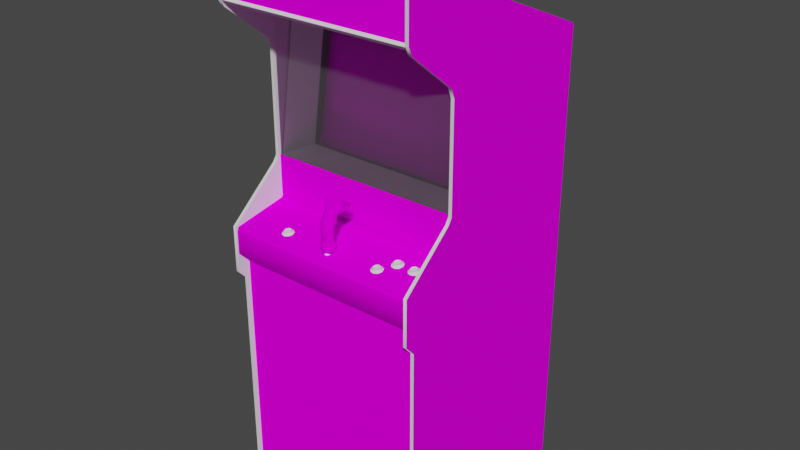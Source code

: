 # Source: astron.blend  (saved by Blender 2.93.20; exported with 4.5.12 LTS)
import bpy
from mathutils import Matrix  # noqa: F401  (used for matrix-valued properties, if any)

bpy.ops.wm.read_factory_settings(use_empty=True)
scene = bpy.context.scene
scene.name = 'Scene'

# ---- images (referenced by path relative to the original .blend; pixels are not part of the script)
import os
ASSET_DIR = os.environ.get("B2B_ASSET_DIR", "")  # directory of the original .blend (textures are referenced by path, not embedded)
HERE = os.path.dirname(os.path.abspath(__file__))  # packed textures are extracted next to this script under _unpacked/

def load_image(name, relpath, width, height, colorspace="sRGB"):
    """Load a texture the original file referenced (path relative to the .blend, or extracted next to this script)."""
    p = next((c for c in (os.path.join(HERE, relpath), os.path.join(ASSET_DIR, relpath)) if relpath and os.path.exists(c)), "")
    if p:
        img = bpy.data.images.load(p, check_existing=True)
        img.name = name
    else:  # same state as the original file: an image datablock whose file is absent (Cycles renders it pink)
        img = bpy.data.images.new(name, width, height)
        img.source = "FILE"
        img.filepath = "//" + (relpath or name)
    img.colorspace_settings.name = colorspace
    return img
img_abeltmarqueemap_tiff = load_image('abeltmarqueemap.TIFF', 'abeltmarqueemap.TIFF', 1024, 1024, 'sRGB')
img_abeltmonitormap_tiff = load_image('abeltmonitormap.TIFF', 'abeltmonitormap.TIFF', 1024, 1024, 'sRGB')
img_abeltcoindoormap_tiff = load_image('abeltcoindoormap.TIFF', 'abeltcoindoormap.TIFF', 1024, 1024, 'sRGB')
img_abeltcpomap_tiff = load_image('abeltcpomap.TIFF', 'abeltcpomap.TIFF', 1024, 1024, 'sRGB')
img_abeltinstructioncardmap_tiff = load_image('abeltinstructioncardmap.TIFF', 'abeltinstructioncardmap.TIFF', 1024, 1024, 'sRGB')
img_abeltjoystickmap_tiff = load_image('abeltjoystickmap.TIFF', 'abeltjoystickmap.TIFF', 1024, 1024, 'sRGB')
img_abeltjoystickinsertmap_tiff = load_image('abeltjoystickinsertmap.TIFF', 'abeltjoystickinsertmap.TIFF', 1024, 1024, 'sRGB')
img_abeltsidesmap_tiff = load_image('abeltsidesmap.TIFF', 'abeltsidesmap.TIFF', 1024, 1024, 'sRGB')

# ---- materials (node trees are filled in below, after node groups)
mat_abeltmarquee = bpy.data.materials.new('abeltmarquee')
mat_abeltmarquee.use_transparent_shadow = False
mat_abeltmarquee.roughness = 0.8807
mat_abeltmarquee.specular_intensity = 0.0
mat_abeltmonitor = bpy.data.materials.new('abeltmonitor')
mat_abeltmonitor.use_transparent_shadow = False
mat_abeltmonitor.roughness = 0.8807
mat_abeltmonitor.specular_intensity = 0.0
mat_abeltblackoutside = bpy.data.materials.new('abeltblackoutside')
mat_abeltblackoutside.use_transparent_shadow = False
mat_abeltblackoutside.roughness = 0.8807
mat_abeltblackoutside.specular_intensity = 0.1765
mat_abeltyellow = bpy.data.materials.new('abeltyellow')
mat_abeltyellow.use_transparent_shadow = False
mat_abeltyellow.roughness = 0.8807
mat_abeltyellow.specular_intensity = 0.6275
mat_abeltred = bpy.data.materials.new('abeltred')
mat_abeltred.use_transparent_shadow = False
mat_abeltred.roughness = 0.8807
mat_abeltred.specular_intensity = 0.6275
mat_abeltcoindoor = bpy.data.materials.new('abeltcoindoor')
mat_abeltcoindoor.use_transparent_shadow = False
mat_abeltcoindoor.roughness = 0.8807
mat_abeltcoindoor.specular_intensity = 0.0
mat_abeltcpo = bpy.data.materials.new('abeltcpo')
mat_abeltcpo.use_transparent_shadow = False
mat_abeltcpo.roughness = 0.8807
mat_abeltcpo.specular_intensity = 0.0
mat_abeltglass = bpy.data.materials.new('abeltglass')
mat_abeltglass.use_transparent_shadow = False
mat_abeltglass.roughness = 0.8807
mat_abeltglass.specular_intensity = 0.0
mat_abeltblackinside = bpy.data.materials.new('abeltblackinside')
mat_abeltblackinside.use_transparent_shadow = False
mat_abeltblackinside.roughness = 0.8807
mat_abeltblackinside.specular_intensity = 0.0
mat_abeltinstructioncard = bpy.data.materials.new('abeltinstructioncard')
mat_abeltinstructioncard.use_transparent_shadow = False
mat_abeltinstructioncard.roughness = 0.8807
mat_abeltinstructioncard.specular_intensity = 0.0
mat_abeltjoystick = bpy.data.materials.new('abeltjoystick')
mat_abeltjoystick.use_transparent_shadow = False
mat_abeltjoystick.roughness = 0.8807
mat_abeltjoystick.specular_intensity = 0.0
mat_abeltjoystickinsert = bpy.data.materials.new('abeltjoystickinsert')
mat_abeltjoystickinsert.use_transparent_shadow = False
mat_abeltjoystickinsert.roughness = 0.8807
mat_abeltjoystickinsert.specular_intensity = 0.0
mat_abeltchrome = bpy.data.materials.new('abeltchrome')
mat_abeltchrome.use_transparent_shadow = False
mat_abeltchrome.roughness = 0.8807
mat_abeltchrome.specular_intensity = 0.2392
mat_abeltsidesmulti = bpy.data.materials.new('abeltsidesmulti')
mat_abeltsidesmulti.use_transparent_shadow = False
mat_abeltsidesmulti.roughness = 0.8807
mat_abeltsidesmulti.specular_intensity = 0.0
mat_abeltsidesblack = bpy.data.materials.new('abeltsidesblack')
mat_abeltsidesblack.use_transparent_shadow = False
mat_abeltsidesblack.roughness = 0.8807
mat_abeltsidesblack.specular_intensity = 0.0
mat_abeltsidestmolding = bpy.data.materials.new('abeltsidestmolding')
mat_abeltsidestmolding.use_transparent_shadow = False
mat_abeltsidestmolding.roughness = 0.8807
mat_abeltsidestmolding.specular_intensity = 0.6275

# ---- node groups
ng_auto_smooth = bpy.data.node_groups.new('Auto Smooth', 'GeometryNodeTree')
_s = ng_auto_smooth.interface.new_socket(name='Geometry', in_out='OUTPUT', socket_type='NodeSocketGeometry')
_s = ng_auto_smooth.interface.new_socket(name='Geometry', in_out='INPUT', socket_type='NodeSocketGeometry')
_s = ng_auto_smooth.interface.new_socket(name='Angle', in_out='INPUT', socket_type='NodeSocketFloat')
_s.subtype = 'ANGLE'
_s.min_value = 0.0
_s.max_value = 3.142
ng_auto_smooth.is_modifier = True
_N = ng_auto_smooth.nodes; _L = ng_auto_smooth.links
n0 = _N.new('NodeGroupOutput'); n0.name = 'Group Output'; n0.location = (480, -100)
n1 = _N.new('NodeGroupInput'); n1.name = 'Group Input'; n1.location = (-420, -300)
n2 = _N.new('NodeGroupInput'); n2.name = 'Group Input.001'; n2.location = (-60, -100)
n3 = _N.new('GeometryNodeSetShadeSmooth'); n3.name = 'Set Shade Smooth'; n3.location = (120, -100)
n3.domain = 'EDGE'
n4 = _N.new('GeometryNodeSetShadeSmooth'); n4.name = 'Set Shade Smooth.001'; n4.location = (300, -100)
n5 = _N.new('GeometryNodeInputMeshEdgeAngle'); n5.name = 'Edge Angle'; n5.location = (-420, -220)
n6 = _N.new('GeometryNodeInputEdgeSmooth'); n6.name = 'Is Edge Smooth'; n6.location = (-60, -160)
n7 = _N.new('GeometryNodeInputShadeSmooth'); n7.name = 'Is Face Smooth'; n7.location = (-240, -340)
n8 = _N.new('FunctionNodeBooleanMath'); n8.name = 'Boolean Math'; n8.location = (-60, -220)
n9 = _N.new('FunctionNodeCompare'); n9.name = 'Compare'; n9.location = (-240, -180)
n9.operation = 'LESS_EQUAL'
_L.new(n5.outputs[0], n9.inputs[0])
_L.new(n4.outputs[0], n0.inputs[0])
_L.new(n1.outputs[1], n9.inputs[1])
_L.new(n9.outputs[0], n8.inputs[0])
_L.new(n7.outputs[0], n8.inputs[1])
_L.new(n2.outputs[0], n3.inputs[0])
_L.new(n6.outputs[0], n3.inputs[1])
_L.new(n3.outputs[0], n4.inputs[0])
_L.new(n8.outputs[0], n3.inputs[2])
n0.is_active_output = True

# ---- material node trees
mat_abeltmarquee.use_nodes = True; mat_abeltmarquee.node_tree.nodes.clear()
_N = mat_abeltmarquee.node_tree.nodes; _L = mat_abeltmarquee.node_tree.links
n0 = _N.new('ShaderNodeBsdfPrincipled'); n0.name = 'Principled BSDF'; n0.location = (10, 300)
n0.distribution = 'GGX'
n0.subsurface_method = 'BURLEY'
n0.inputs[2].default_value = 0.8807
n0.inputs[3].default_value = 1.45
n0.inputs[13].default_value = 0.0
n0.inputs[27].default_value = (0.0, 0.0, 0.0, 1.0)
n0.inputs[28].default_value = 1.0
n1 = _N.new('ShaderNodeOutputMaterial'); n1.name = 'Material Output'; n1.location = (300, 300)
n2 = _N.new('ShaderNodeTexImage'); n2.name = 'Image Texture'; n2.location = (-300, 600)
n2.image = img_abeltmarqueemap_tiff
_L.new(n0.outputs[0], n1.inputs[0])
_L.new(n2.outputs[0], n0.inputs[0])
n1.is_active_output = True
mat_abeltmonitor.use_nodes = True; mat_abeltmonitor.node_tree.nodes.clear()
_N = mat_abeltmonitor.node_tree.nodes; _L = mat_abeltmonitor.node_tree.links
n0 = _N.new('ShaderNodeBsdfPrincipled'); n0.name = 'Principled BSDF'; n0.location = (10, 300)
n0.distribution = 'GGX'
n0.subsurface_method = 'BURLEY'
n0.inputs[2].default_value = 0.8807
n0.inputs[3].default_value = 1.45
n0.inputs[13].default_value = 0.0
n0.inputs[27].default_value = (0.0, 0.0, 0.0, 1.0)
n0.inputs[28].default_value = 1.0
n1 = _N.new('ShaderNodeOutputMaterial'); n1.name = 'Material Output'; n1.location = (300, 300)
n2 = _N.new('ShaderNodeTexImage'); n2.name = 'Image Texture'; n2.location = (-300, 600)
n2.image = img_abeltmonitormap_tiff
_L.new(n0.outputs[0], n1.inputs[0])
_L.new(n2.outputs[0], n0.inputs[0])
n1.is_active_output = True
mat_abeltblackoutside.use_nodes = True; mat_abeltblackoutside.node_tree.nodes.clear()
_N = mat_abeltblackoutside.node_tree.nodes; _L = mat_abeltblackoutside.node_tree.links
n0 = _N.new('ShaderNodeBsdfPrincipled'); n0.name = 'Principled BSDF'; n0.location = (10, 300)
n0.distribution = 'GGX'
n0.subsurface_method = 'BURLEY'
n0.inputs[2].default_value = 0.8807
n0.inputs[3].default_value = 1.45
n0.inputs[13].default_value = 0.1765
n0.inputs[27].default_value = (0.0, 0.0, 0.0, 1.0)
n0.inputs[28].default_value = 1.0
n1 = _N.new('ShaderNodeOutputMaterial'); n1.name = 'Material Output'; n1.location = (300, 300)
_L.new(n0.outputs[0], n1.inputs[0])
n1.is_active_output = True
mat_abeltyellow.use_nodes = True; mat_abeltyellow.node_tree.nodes.clear()
_N = mat_abeltyellow.node_tree.nodes; _L = mat_abeltyellow.node_tree.links
n0 = _N.new('ShaderNodeBsdfPrincipled'); n0.name = 'Principled BSDF'; n0.location = (10, 300)
n0.distribution = 'GGX'
n0.subsurface_method = 'BURLEY'
n0.inputs[2].default_value = 0.8807
n0.inputs[3].default_value = 1.45
n0.inputs[13].default_value = 0.6275
n0.inputs[27].default_value = (0.0, 0.0, 0.0, 1.0)
n0.inputs[28].default_value = 1.0
n1 = _N.new('ShaderNodeOutputMaterial'); n1.name = 'Material Output'; n1.location = (300, 300)
_L.new(n0.outputs[0], n1.inputs[0])
n1.is_active_output = True
mat_abeltred.use_nodes = True; mat_abeltred.node_tree.nodes.clear()
_N = mat_abeltred.node_tree.nodes; _L = mat_abeltred.node_tree.links
n0 = _N.new('ShaderNodeBsdfPrincipled'); n0.name = 'Principled BSDF'; n0.location = (10, 300)
n0.distribution = 'GGX'
n0.subsurface_method = 'BURLEY'
n0.inputs[2].default_value = 0.8807
n0.inputs[3].default_value = 1.45
n0.inputs[13].default_value = 0.6275
n0.inputs[27].default_value = (0.0, 0.0, 0.0, 1.0)
n0.inputs[28].default_value = 1.0
n1 = _N.new('ShaderNodeOutputMaterial'); n1.name = 'Material Output'; n1.location = (300, 300)
_L.new(n0.outputs[0], n1.inputs[0])
n1.is_active_output = True
mat_abeltcoindoor.use_nodes = True; mat_abeltcoindoor.node_tree.nodes.clear()
_N = mat_abeltcoindoor.node_tree.nodes; _L = mat_abeltcoindoor.node_tree.links
n0 = _N.new('ShaderNodeBsdfPrincipled'); n0.name = 'Principled BSDF'; n0.location = (10, 300)
n0.distribution = 'GGX'
n0.subsurface_method = 'BURLEY'
n0.inputs[2].default_value = 0.8807
n0.inputs[3].default_value = 1.45
n0.inputs[13].default_value = 0.0
n0.inputs[27].default_value = (0.0, 0.0, 0.0, 1.0)
n0.inputs[28].default_value = 1.0
n1 = _N.new('ShaderNodeOutputMaterial'); n1.name = 'Material Output'; n1.location = (300, 300)
n2 = _N.new('ShaderNodeTexImage'); n2.name = 'Image Texture'; n2.location = (-300, 600)
n2.image = img_abeltcoindoormap_tiff
_L.new(n0.outputs[0], n1.inputs[0])
_L.new(n2.outputs[0], n0.inputs[0])
n1.is_active_output = True
mat_abeltcpo.use_nodes = True; mat_abeltcpo.node_tree.nodes.clear()
_N = mat_abeltcpo.node_tree.nodes; _L = mat_abeltcpo.node_tree.links
n0 = _N.new('ShaderNodeBsdfPrincipled'); n0.name = 'Principled BSDF'; n0.location = (10, 300)
n0.distribution = 'GGX'
n0.subsurface_method = 'BURLEY'
n0.inputs[2].default_value = 0.8807
n0.inputs[3].default_value = 1.45
n0.inputs[13].default_value = 0.0
n0.inputs[27].default_value = (0.0, 0.0, 0.0, 1.0)
n0.inputs[28].default_value = 1.0
n1 = _N.new('ShaderNodeOutputMaterial'); n1.name = 'Material Output'; n1.location = (300, 300)
n2 = _N.new('ShaderNodeTexImage'); n2.name = 'Image Texture'; n2.location = (-300, 600)
n2.image = img_abeltcpomap_tiff
_L.new(n0.outputs[0], n1.inputs[0])
_L.new(n2.outputs[0], n0.inputs[0])
n1.is_active_output = True
mat_abeltglass.use_nodes = True; mat_abeltglass.node_tree.nodes.clear()
_N = mat_abeltglass.node_tree.nodes; _L = mat_abeltglass.node_tree.links
n0 = _N.new('ShaderNodeBsdfPrincipled'); n0.name = 'Principled BSDF'; n0.location = (10, 300)
n0.distribution = 'GGX'
n0.subsurface_method = 'BURLEY'
n0.inputs[2].default_value = 0.8807
n0.inputs[3].default_value = 1.45
n0.inputs[4].default_value = 0.05
n0.inputs[13].default_value = 0.0
n0.inputs[27].default_value = (0.0, 0.0, 0.0, 1.0)
n0.inputs[28].default_value = 1.0
n1 = _N.new('ShaderNodeOutputMaterial'); n1.name = 'Material Output'; n1.location = (300, 300)
_L.new(n0.outputs[0], n1.inputs[0])
n1.is_active_output = True
mat_abeltblackinside.use_nodes = True; mat_abeltblackinside.node_tree.nodes.clear()
_N = mat_abeltblackinside.node_tree.nodes; _L = mat_abeltblackinside.node_tree.links
n0 = _N.new('ShaderNodeBsdfPrincipled'); n0.name = 'Principled BSDF'; n0.location = (10, 300)
n0.distribution = 'GGX'
n0.subsurface_method = 'BURLEY'
n0.inputs[2].default_value = 0.8807
n0.inputs[3].default_value = 1.45
n0.inputs[13].default_value = 0.0
n0.inputs[27].default_value = (0.0, 0.0, 0.0, 1.0)
n0.inputs[28].default_value = 1.0
n1 = _N.new('ShaderNodeOutputMaterial'); n1.name = 'Material Output'; n1.location = (300, 300)
_L.new(n0.outputs[0], n1.inputs[0])
n1.is_active_output = True
mat_abeltinstructioncard.use_nodes = True; mat_abeltinstructioncard.node_tree.nodes.clear()
_N = mat_abeltinstructioncard.node_tree.nodes; _L = mat_abeltinstructioncard.node_tree.links
n0 = _N.new('ShaderNodeBsdfPrincipled'); n0.name = 'Principled BSDF'; n0.location = (10, 300)
n0.distribution = 'GGX'
n0.subsurface_method = 'BURLEY'
n0.inputs[2].default_value = 0.8807
n0.inputs[3].default_value = 1.45
n0.inputs[13].default_value = 0.0
n0.inputs[27].default_value = (0.0, 0.0, 0.0, 1.0)
n0.inputs[28].default_value = 1.0
n1 = _N.new('ShaderNodeOutputMaterial'); n1.name = 'Material Output'; n1.location = (300, 300)
n2 = _N.new('ShaderNodeTexImage'); n2.name = 'Image Texture'; n2.location = (-300, 600)
n2.image = img_abeltinstructioncardmap_tiff
_L.new(n0.outputs[0], n1.inputs[0])
_L.new(n2.outputs[0], n0.inputs[0])
n1.is_active_output = True
mat_abeltjoystick.use_nodes = True; mat_abeltjoystick.node_tree.nodes.clear()
_N = mat_abeltjoystick.node_tree.nodes; _L = mat_abeltjoystick.node_tree.links
n0 = _N.new('ShaderNodeBsdfPrincipled'); n0.name = 'Principled BSDF'; n0.location = (10, 300)
n0.distribution = 'GGX'
n0.subsurface_method = 'BURLEY'
n0.inputs[2].default_value = 0.8807
n0.inputs[3].default_value = 1.45
n0.inputs[13].default_value = 0.0
n0.inputs[27].default_value = (0.0, 0.0, 0.0, 1.0)
n0.inputs[28].default_value = 1.0
n1 = _N.new('ShaderNodeOutputMaterial'); n1.name = 'Material Output'; n1.location = (300, 300)
n2 = _N.new('ShaderNodeTexImage'); n2.name = 'Image Texture'; n2.location = (-300, 600)
n2.image = img_abeltjoystickmap_tiff
_L.new(n0.outputs[0], n1.inputs[0])
_L.new(n2.outputs[0], n0.inputs[0])
n1.is_active_output = True
mat_abeltjoystickinsert.use_nodes = True; mat_abeltjoystickinsert.node_tree.nodes.clear()
_N = mat_abeltjoystickinsert.node_tree.nodes; _L = mat_abeltjoystickinsert.node_tree.links
n0 = _N.new('ShaderNodeBsdfPrincipled'); n0.name = 'Principled BSDF'; n0.location = (10, 300)
n0.distribution = 'GGX'
n0.subsurface_method = 'BURLEY'
n0.inputs[2].default_value = 0.8807
n0.inputs[3].default_value = 1.45
n0.inputs[13].default_value = 0.0
n0.inputs[27].default_value = (0.0, 0.0, 0.0, 1.0)
n0.inputs[28].default_value = 1.0
n1 = _N.new('ShaderNodeOutputMaterial'); n1.name = 'Material Output'; n1.location = (300, 300)
n2 = _N.new('ShaderNodeTexImage'); n2.name = 'Image Texture'; n2.location = (-300, 600)
n2.image = img_abeltjoystickinsertmap_tiff
_L.new(n0.outputs[0], n1.inputs[0])
_L.new(n2.outputs[0], n0.inputs[0])
n1.is_active_output = True
mat_abeltchrome.use_nodes = True; mat_abeltchrome.node_tree.nodes.clear()
_N = mat_abeltchrome.node_tree.nodes; _L = mat_abeltchrome.node_tree.links
n0 = _N.new('ShaderNodeBsdfPrincipled'); n0.name = 'Principled BSDF'; n0.location = (10, 300)
n0.distribution = 'GGX'
n0.subsurface_method = 'BURLEY'
n0.inputs[2].default_value = 0.8807
n0.inputs[3].default_value = 1.45
n0.inputs[13].default_value = 0.2392
n0.inputs[27].default_value = (0.0, 0.0, 0.0, 1.0)
n0.inputs[28].default_value = 1.0
n1 = _N.new('ShaderNodeOutputMaterial'); n1.name = 'Material Output'; n1.location = (300, 300)
_L.new(n0.outputs[0], n1.inputs[0])
n1.is_active_output = True
mat_abeltsidesmulti.use_nodes = True; mat_abeltsidesmulti.node_tree.nodes.clear()
_N = mat_abeltsidesmulti.node_tree.nodes; _L = mat_abeltsidesmulti.node_tree.links
n0 = _N.new('ShaderNodeBsdfPrincipled'); n0.name = 'Principled BSDF'; n0.location = (10, 300)
n0.distribution = 'GGX'
n0.subsurface_method = 'BURLEY'
n0.inputs[2].default_value = 0.8807
n0.inputs[3].default_value = 1.45
n0.inputs[13].default_value = 0.0
n0.inputs[27].default_value = (0.0, 0.0, 0.0, 1.0)
n0.inputs[28].default_value = 1.0
n1 = _N.new('ShaderNodeOutputMaterial'); n1.name = 'Material Output'; n1.location = (300, 300)
n2 = _N.new('ShaderNodeTexImage'); n2.name = 'Image Texture'; n2.location = (-300, 600)
n2.image = img_abeltsidesmap_tiff
_L.new(n0.outputs[0], n1.inputs[0])
_L.new(n2.outputs[0], n0.inputs[0])
n1.is_active_output = True
mat_abeltsidesblack.use_nodes = True; mat_abeltsidesblack.node_tree.nodes.clear()
_N = mat_abeltsidesblack.node_tree.nodes; _L = mat_abeltsidesblack.node_tree.links
n0 = _N.new('ShaderNodeBsdfPrincipled'); n0.name = 'Principled BSDF'; n0.location = (10, 300)
n0.distribution = 'GGX'
n0.subsurface_method = 'BURLEY'
n0.inputs[2].default_value = 0.8807
n0.inputs[3].default_value = 1.45
n0.inputs[13].default_value = 0.0
n0.inputs[27].default_value = (0.0, 0.0, 0.0, 1.0)
n0.inputs[28].default_value = 1.0
n1 = _N.new('ShaderNodeOutputMaterial'); n1.name = 'Material Output'; n1.location = (300, 300)
_L.new(n0.outputs[0], n1.inputs[0])
n1.is_active_output = True
mat_abeltsidestmolding.use_nodes = True; mat_abeltsidestmolding.node_tree.nodes.clear()
_N = mat_abeltsidestmolding.node_tree.nodes; _L = mat_abeltsidestmolding.node_tree.links
n0 = _N.new('ShaderNodeBsdfPrincipled'); n0.name = 'Principled BSDF'; n0.location = (10, 300)
n0.distribution = 'GGX'
n0.subsurface_method = 'BURLEY'
n0.inputs[2].default_value = 0.8807
n0.inputs[3].default_value = 1.45
n0.inputs[13].default_value = 0.6275
n0.inputs[27].default_value = (0.0, 0.0, 0.0, 1.0)
n0.inputs[28].default_value = 1.0
n1 = _N.new('ShaderNodeOutputMaterial'); n1.name = 'Material Output'; n1.location = (300, 300)
_L.new(n0.outputs[0], n1.inputs[0])
n1.is_active_output = True

# ---- world
world_world = bpy.data.worlds.new('World'); scene.world = world_world
world_world.use_nodes = True; world_world.node_tree.nodes.clear()
_N = world_world.node_tree.nodes; _L = world_world.node_tree.links
n0 = _N.new('ShaderNodeOutputWorld'); n0.name = 'World Output'; n0.location = (300, 300)
n1 = _N.new('ShaderNodeBackground'); n1.name = 'Background'; n1.location = (10, 300)
n1.inputs[0].default_value = (0.05088, 0.05088, 0.05088, 1.0)
_L.new(n1.outputs[0], n0.inputs[0])
n0.is_active_output = True
world_world.color = (0.05088, 0.05088, 0.05088)
world_world.use_sun_shadow = False
world_world.sun_shadow_jitter_overblur = 0.0

# ---- meshes
me_astron = bpy.data.meshes.new('astron')
me_astron.from_pydata([(-0.3479, 0.6919, 0.1053), (-0.3479, 0.5351, 0.1053), (0.286, 0.6919, 0.1053), (0.286, 0.5351, 0.1053), (0.05913, 0.171, -0.1747), (0.05913, 0.2935, -0.1951), (-0.115, 0.171, -0.1747), (-0.115, 0.2935, -0.1951), (0.2329, 0.2886, -0.2245), (-0.115, 0.04404, -0.1834), (0.05913, 0.4107, -0.2448), (-0.2887, 0.2886, -0.2245), (-0.2887, 0.1661, -0.2041), (-0.2887, 0.04404, -0.1834), (0.2329, 0.4107, -0.2448), (0.05913, 0.04404, -0.1834), (0.2329, 0.1661, -0.2041), (-0.115, 0.4107, -0.2448), (0.2329, 0.04404, -0.1834), (-0.2887, 0.4107, -0.2448), (-0.3486, -1.07, -0.6036), (0.2864, -1.07, -0.6036), (0.2864, 0.7133, 0.0902), (0.2864, 0.4202, -0.6036), (-0.3486, 0.4202, -0.6036), (0.2864, 0.7017, 0.1004), (-0.3486, 0.7133, 0.0902), (0.2864, 0.6922, 0.1098), (-0.3486, 0.7017, 0.1004), (0.2864, 0.6824, 0.1057), (-0.3486, 0.6922, 0.1098), (-0.3486, 0.6824, 0.1057), (0.2845, 0.4571, -0.1442), (-0.3441, 0.4571, -0.1442), (-0.2797, 0.4119, -0.2053), (-0.343, 0.02822, -0.07863), (-0.2797, 0.05497, -0.1506), (0.2845, 0.02822, -0.07863), (0.2257, 0.05497, -0.1506), (0.2257, 0.4119, -0.2053), (0.2434, -0.1176, 0.01973), (0.2461, -0.1161, 0.01219), (0.2344, -0.121, 0.01106), (0.2216, -0.1203, 0.006914), (0.2216, -0.1221, 0.01558), (0.2227, -0.1169, 0.01634), (0.2472, -0.121, 0.01106), (0.2442, -0.1229, 0.01935), (0.2487, -0.1263, 0.02274), (0.2276, -0.1233, 0.02237), (0.2363, -0.1237, 0.02387), (0.2363, -0.1184, 0.02387), (0.2363, -0.1188, -0.001377), (0.2276, -0.1191, 0.0001307), (0.2442, -0.1195, 0.002769), (0.2532, -0.124, 0.01068), (0.2363, -0.1142, 0.0005076), (0.228, -0.1184, 0.02237), (0.2246, -0.127, 0.02689), (0.2163, -0.1229, 0.004276), (0.2374, -0.1206, -0.007783), (0.2227, -0.1154, 0.008045), (0.228, -0.1142, 0.002015), (0.2434, -0.115, 0.004653), (0.2374, -0.1274, 0.02915), (0.2163, -0.1252, 0.01709), (0.2487, -0.1218, -0.001377), (0.2246, -0.121, -0.005522), (0.1778, -0.1184, 0.02387), (0.1763, -0.121, 0.01106), (0.185, -0.1176, 0.01973), (0.1782, -0.1237, 0.02387), (0.1699, -0.1184, 0.02237), (0.1858, -0.1229, 0.01935), (0.1891, -0.121, 0.01106), (0.185, -0.115, 0.004653), (0.1858, -0.1195, 0.002769), (0.1782, -0.1188, -0.001377), (0.1692, -0.1191, 0.0001307), (0.1635, -0.1221, 0.01558), (0.1635, -0.1203, 0.006914), (0.1579, -0.1229, 0.004276), (0.1579, -0.1252, 0.01709), (0.1662, -0.127, 0.02689), (0.1692, -0.1233, 0.02237), (0.179, -0.1206, -0.007783), (0.1662, -0.121, -0.005522), (0.1903, -0.1263, 0.02274), (0.1699, -0.1142, 0.002015), (0.1643, -0.1154, 0.008045), (0.1778, -0.1142, 0.0005076), (0.179, -0.1274, 0.02915), (0.1948, -0.124, 0.01068), (0.1903, -0.1218, -0.001377), (0.1643, -0.1169, 0.01634), (0.188, -0.1161, 0.01219), (0.1432, -0.1221, 0.04611), (0.1353, -0.1221, 0.04761), (0.1417, -0.1286, 0.05704), (0.1296, -0.1233, 0.05402), (0.1541, -0.1289, 0.05704), (0.1511, -0.1304, 0.0657), (0.1556, -0.1338, 0.06872), (0.1511, -0.1274, 0.04875), (0.1435, -0.1267, 0.0446), (0.1345, -0.1308, 0.06834), (0.1533, -0.124, 0.05817), (0.1503, -0.1252, 0.0657), (0.1315, -0.1293, 0.04045), (0.1232, -0.1308, 0.05025), (0.1288, -0.1282, 0.05289), (0.1288, -0.1297, 0.06156), (0.1232, -0.1331, 0.06307), (0.1556, -0.1297, 0.0446), (0.1443, -0.1289, 0.03819), (0.1345, -0.127, 0.04611), (0.1435, -0.1312, 0.06985), (0.1353, -0.1259, 0.06834), (0.1432, -0.1259, 0.06985), (0.1601, -0.1319, 0.05666), (0.1503, -0.1229, 0.05025), (0.1315, -0.1346, 0.07286), (0.1443, -0.135, 0.07513), (0.1296, -0.1248, 0.06194), (-0.1941, -0.1259, 0.06985), (-0.1937, -0.1312, 0.06985), (-0.187, -0.1252, 0.0657), (-0.1956, -0.1286, 0.05704), (-0.2028, -0.127, 0.04611), (-0.2084, -0.1282, 0.05289), (-0.2073, -0.1233, 0.05402), (-0.2084, -0.1297, 0.06156), (-0.2028, -0.1308, 0.06834), (-0.1862, -0.1274, 0.04875), (-0.1937, -0.1267, 0.0446), (-0.1862, -0.1304, 0.0657), (-0.1828, -0.1289, 0.05704), (-0.1839, -0.124, 0.05817), (-0.2073, -0.1248, 0.06194), (-0.202, -0.1259, 0.06834), (-0.1817, -0.1338, 0.06872), (-0.2058, -0.1293, 0.04045), (-0.1817, -0.1297, 0.0446), (-0.202, -0.1221, 0.04761), (-0.187, -0.1229, 0.05025), (-0.1941, -0.1221, 0.04611), (-0.2058, -0.1346, 0.07286), (-0.193, -0.135, 0.07513), (-0.1772, -0.1319, 0.05666), (-0.2141, -0.1308, 0.05025), (-0.2141, -0.1331, 0.06307), (-0.193, -0.1289, 0.03819), (0.2845, -1.067, 0.07739), (0.2845, -0.2665, 0.07739), (-0.3505, -0.2665, 0.07739), (-0.3505, -1.067, 0.07739), (0.2864, -0.3208, 0.02425), (0.2864, -0.2288, 0.1158), (-0.3486, -0.2288, 0.1158), (0.2864, -0.1116, -0.06959), (-0.3486, -0.1116, -0.06959), (-0.3486, -0.1414, 0.1106), (-0.3486, -0.3208, 0.02425), (0.2864, -0.1549, 0.1158), (-0.3486, -0.1007, -0.07562), (0.2864, -0.1007, -0.07562), (-0.3486, -0.1549, 0.1158), (0.2864, -0.1414, 0.1106), (-0.3479, 0.5125, -0.07675), (-0.3479, -0.1105, -0.07675), (0.2868, 0.5125, -0.07675), (0.2868, -0.1105, -0.07675), (0.286, -1.07, -0.5942), (-0.349, -1.07, -0.5942), (0.286, 0.4096, -0.5942), (-0.349, 0.6986, 0.08719), (-0.349, 0.4096, -0.5942), (0.286, 0.6986, 0.08719), (0.2849, -0.09954, -0.07298), (0.2849, 0.02972, -0.07298), (-0.3483, -0.09954, -0.07298), (-0.3483, 0.02972, -0.07298), (-0.01662, -0.04904, 0.05666), (-0.017, -0.1044, 0.05817), (-0.03509, -0.04904, 0.05628), (-0.03509, -0.007585, 0.06307), (-0.03546, -0.03396, 0.08116), (-0.01737, -0.03396, 0.08153), (-0.05129, 0.03236, 0.04159), (-0.0004155, 0.03236, 0.04234), (-0.05091, 0.0007062, 0.0001307), (-0.01172, -0.01889, -0.001754), (-0.01662, -0.0204, 0.03932), (-0.03471, -0.0204, 0.03895), (-0.017, -0.007585, 0.06344), (-0.007576, -0.1029, 0.06457), (-0.007576, -0.04753, 0.06344), (-0.007953, -0.05432, 0.08229), (-0.02642, -0.0871, 0.06872), (-0.02491, -0.1022, 0.04799), (-0.02567, -0.1007, 0.09246), (-0.02567, -0.121, 0.09171), (-0.01097, -0.1214, 0.08605), (-0.01737, -0.1014, 0.08417), (-0.01737, -0.0724, 0.08907), (-0.03546, -0.1014, 0.08417), (-0.03509, -0.1044, 0.05779), (-0.007576, -0.009092, 0.05779), (-0.007576, -0.03472, 0.0755), (-0.007199, -0.01625, 0.0446), (0.001846, -0.008338, 0.008045), (-0.05167, -0.008338, 0.006914), (-0.04375, -0.01625, 0.04385), (-0.04413, -0.009092, 0.05704), (-0.04413, -0.02605, 0.05176), (-0.04451, -0.03472, 0.07475), (-0.04413, -0.1029, 0.0642), (-0.04451, -0.05432, 0.08191), (-0.04413, -0.04753, 0.06269), (-0.03584, -0.0724, 0.08869), (0.0007151, 0.0007062, 0.001261), (-0.03848, -0.01889, -0.00213), (-0.01059, -0.1225, 0.05666), (-0.00946, -0.1022, 0.05478), (-0.02491, -0.1225, 0.05063), (-0.02529, -0.1304, 0.06081), (-0.03622, -0.1301, 0.07136), (-0.009837, -0.101, 0.08643), (-0.003054, -0.1014, 0.0706), (-0.04074, -0.1022, 0.0544), (-0.03961, -0.1225, 0.05628), (-0.04602, -0.1218, 0.0706), (-0.04036, -0.1214, 0.0853), (-0.04149, -0.101, 0.08568), (-0.007199, -0.03849, 0.05176), (-0.01662, -0.02756, 0.04648), (-0.01662, -0.04414, 0.04121), (-0.03509, -0.02756, 0.04611), (-0.03471, -0.04414, 0.04083), (-0.04413, -0.03849, 0.05138), (-0.04752, -0.1014, 0.06985), (-0.02529, -0.0871, 0.07173), (-0.004561, -0.1218, 0.07136), (-0.0332, -0.1297, 0.07889), (-0.01813, -0.1297, 0.07889), (0.00976, 0.01314, 0.04385), (-0.04375, -4.756e-05, 0.05515), (-0.00833, -4.756e-05, 0.05591), (-0.06071, 0.01314, 0.04272), (-0.03923, -0.0415, 0.04611), (-0.0121, -0.0415, 0.04648), (-0.007953, -0.1022, 0.07814), (-0.04451, -0.1022, 0.07776), (-0.01775, -0.1301, 0.06382), (-0.007199, -0.02605, 0.05251), (-0.03584, -0.05356, 0.08869), (-0.01737, -0.05356, 0.08907), (-0.05205, 0.01691, 0.04875), (-0.04338, 0.0007062, 0.05553), (-0.006822, 0.02822, 0.04422), (-0.008706, 0.001083, 0.05553), (-0.008706, 0.001083, 0.05591), (0.0003382, 0.01766, 0.04837), (-0.006822, 0.02859, 0.0446), (-0.04526, 0.02897, 0.0446), (-0.04526, 0.02859, 0.04385), (-0.04338, 0.001083, 0.05628), (-0.05205, 0.01729, 0.0495), (0.0003382, 0.01804, 0.04912), (-0.02227, -0.2043, 0.0706), (-0.03094, -0.2032, 0.0853), (-0.03094, -0.02379, 0.07136), (-0.03509, -0.02417, 0.06382), (-0.02642, -0.2039, 0.07776), (-0.03094, -0.2043, 0.0706), (-0.02642, -0.02417, 0.06382), (-0.02227, -0.02379, 0.07136), (-0.02227, -0.2032, 0.0853), (-0.01813, -0.02417, 0.06382), (-0.03094, -0.02492, 0.05666), (-0.02227, -0.02492, 0.05666), (-0.03509, -0.2039, 0.07776), (-0.01813, -0.2039, 0.07776), (-0.02906, -0.0366, 0.03518), (-0.02943, -0.04037, 0.04799), (-0.02303, -0.0366, 0.03518), (-0.02906, -0.01889, 0.03669), (-0.02303, -0.02266, 0.04724), (-0.02906, -0.0302, 0.03442), (-0.02943, -0.02266, 0.04724), (-0.02303, -0.04037, 0.04837), (-0.02303, -0.01889, 0.03669), (-0.02303, -0.0302, 0.03442), (-0.02906, -0.04301, 0.03405), (-0.02906, -0.01964, 0.02915), (-0.02265, -0.01964, 0.02915), (-0.02303, -0.04301, 0.03405), (0.2864, 0.5008, -0.07637), (-0.3486, 0.5257, 0.1053), (-0.3486, 0.5008, -0.07637), (0.2864, 0.5355, 0.1124), (-0.3486, 0.543, 0.1053), (-0.3486, 0.5355, 0.1124), (0.2864, 0.543, 0.1053), (0.2864, 0.5257, 0.1053), (-0.3588, 0.4288, -0.6138), (-0.3588, -1.067, 0.08907), (-0.3588, -0.3219, 0.08945), (-0.3479, 0.4288, -0.6138), (-0.3479, 0.3599, -0.06507), (-0.3479, 0.7258, 0.09661), (-0.3479, 0.3908, -0.05301), (-0.3479, 0.5144, 0.1038), (-0.3588, -1.068, -0.6138), (-0.3479, 0.02746, -0.06544), (-0.3588, 0.3599, -0.06507), (-0.3588, 0.7186, 0.1154), (-0.3479, 0.008243, -0.05301), (-0.3588, 0.02746, -0.06544), (-0.3479, 0.7186, 0.1154), (-0.3588, 0.7258, 0.09661), (-0.3588, 0.3908, -0.05301), (-0.3588, -0.1391, 0.12), (-0.3479, -0.2887, 0.1203), (-0.3479, -0.1391, 0.12), (-0.3479, -1.067, 0.08907), (-0.3588, -0.2887, 0.1203), (-0.3479, -0.3219, 0.08945), (-0.3479, 0.5404, 0.1154), (-0.3588, 0.5404, 0.1154), (-0.3588, 0.5144, 0.1038), (-0.3479, -1.068, -0.6138), (-0.3588, 0.008243, -0.05301), (0.2969, 0.4288, -0.6138), (0.2969, 0.3599, -0.06507), (0.2969, -1.068, -0.6138), (0.2969, -0.1391, 0.12), (0.2969, -0.2887, 0.1203), (0.2969, 0.7186, 0.1154), (0.2969, 0.5404, 0.1154), (0.286, 0.4288, -0.6138), (0.286, -1.067, 0.08907), (0.286, -0.3219, 0.08945), (0.286, 0.02746, -0.06544), (0.286, 0.3599, -0.06507), (0.286, 0.7258, 0.09661), (0.286, 0.3908, -0.05301), (0.286, 0.008243, -0.05301), (0.286, 0.5404, 0.1154), (0.286, -1.068, -0.6138), (0.286, 0.5144, 0.1038), (0.286, 0.7186, 0.1154), (0.2969, 0.008243, -0.05301), (0.2969, 0.7258, 0.09661), (0.286, -0.1391, 0.12), (0.2969, -0.3219, 0.08945), (0.286, -0.2887, 0.1203), (0.2969, -1.067, 0.08907), (0.2969, 0.5144, 0.1038), (0.2969, 0.3908, -0.05301), (0.2969, 0.02746, -0.06544)], [], [(333, 335, 349, 340), (297, 304, 298, 299), (183, 206, 184, 182), (158, 162, 156, 157), (15, 4, 6, 9), (16, 8, 5, 4), (18, 16, 4, 15), (12, 13, 9, 6), (259, 265, 264, 263), (10, 5, 8, 14), (325, 327, 307, 306), (181, 180, 178, 179), (279, 280, 269, 274), (171, 170, 168, 169), (320, 316, 319, 310), (32, 33, 34), (39, 38, 37, 32), (194, 247, 246, 185), (287, 290, 285, 292), (32, 34, 39), (40, 41, 42), (107, 118, 116, 101), (58, 64, 50, 49), (62, 56, 52, 53), (57, 45, 44, 49), (94, 89, 80, 79), (111, 110, 109, 112), (57, 51, 42), (93, 85, 77, 76), (36, 34, 33, 35), (84, 79, 82, 83), (61, 45, 42), (56, 62, 42), (95, 70, 73, 74), (41, 63, 42), (49, 44, 65, 58), (150, 146, 132, 131), (60, 67, 53, 52), (52, 54, 66, 60), (88, 90, 77, 78), (61, 62, 53, 43), (78, 80, 89, 88), (75, 95, 74, 76), (51, 40, 42), (63, 56, 42), (45, 57, 42), (62, 61, 42), (68, 70, 69), (94, 72, 69), (47, 46, 41, 40), (99, 97, 115, 110), (206, 216, 218, 184), (87, 92, 74, 73), (133, 136, 148, 142), (140, 148, 136, 135), (43, 53, 67, 59), (116, 105, 121, 122), (101, 116, 122, 102), (88, 89, 69), (75, 90, 69), (81, 82, 79, 80), (48, 55, 46, 47), (56, 63, 54, 52), (124, 139, 132, 125), (193, 221, 191, 192), (45, 61, 43, 44), (70, 95, 69), (73, 71, 91, 87), (63, 41, 46, 54), (144, 137, 136, 133), (95, 75, 69), (72, 68, 69), (90, 88, 69), (89, 94, 69), (96, 97, 98), (99, 123, 98), (228, 223, 198, 241), (139, 138, 131, 132), (182, 196, 195, 183), (19, 11, 7, 17), (260, 262, 268, 261), (83, 91, 71, 84), (142, 151, 134, 133), (107, 106, 98), (117, 118, 98), (131, 129, 149, 150), (85, 86, 78, 77), (40, 51, 50, 47), (106, 120, 98), (146, 147, 125, 132), (135, 125, 147, 140), (265, 257, 267, 264), (137, 126, 135, 136), (145, 144, 133, 134), (55, 66, 54, 46), (138, 130, 129, 131), (125, 135, 126, 124), (118, 107, 98), (120, 96, 98), (123, 117, 98), (97, 99, 98), (76, 77, 90, 75), (124, 126, 127), (257, 258, 266, 267), (117, 123, 111, 105), (105, 116, 118, 117), (96, 120, 103, 104), (68, 72, 84, 71), (138, 139, 127), (47, 50, 64, 48), (110, 115, 108, 109), (237, 249, 239, 214), (143, 130, 127), (144, 145, 127), (222, 253, 225, 224), (104, 103, 113, 114), (76, 74, 92, 93), (231, 226, 243, 232), (115, 104, 114, 108), (126, 137, 127), (112, 121, 105, 111), (104, 115, 97, 96), (120, 106, 100, 103), (123, 99, 110, 111), (137, 144, 127), (139, 124, 127), (145, 143, 127), (130, 138, 127), (174, 177, 175, 176), (355, 337, 356, 342), (285, 296, 293, 283), (322, 326, 323, 324), (176, 173, 172, 174), (24, 26, 22, 23), (341, 349, 335, 357), (348, 350, 358, 339), (344, 343, 360, 334), (17, 7, 5, 10), (186, 255, 256, 187), (339, 338, 351, 348), (236, 238, 237, 235), (79, 84, 72, 94), (192, 209, 254, 235), (229, 198, 199), (240, 231, 232, 233), (192, 235, 237, 193), (207, 208, 209), (210, 207, 209), (211, 212, 213), (213, 214, 215), (197, 251, 195, 196), (289, 284, 290, 287), (38, 36, 35, 37), (284, 293, 296, 290), (228, 242, 222, 223), (196, 234, 197), (236, 182, 184, 238), (295, 292, 288, 294), (214, 239, 217), (241, 200, 227), (231, 240, 229, 230), (207, 194, 187, 208), (210, 245, 207), (214, 212, 193, 237), (199, 224, 230, 229), (51, 57, 49, 50), (213, 248, 211), (254, 234, 250, 235), (191, 221, 190, 220), (218, 239, 249, 184), (193, 212, 211, 221), (278, 280, 275, 276), (185, 213, 215, 186), (204, 251, 197), (141, 149, 129, 128), (244, 201, 232, 243), (289, 288, 283, 284), (261, 266, 258, 260), (217, 252, 219), (59, 65, 44, 43), (245, 189, 247), (211, 248, 188, 190), (246, 188, 248), (277, 270, 273, 282), (80, 78, 86, 81), (226, 231, 230), (253, 222, 242), (275, 272, 271, 276), (143, 145, 134, 128), (254, 209, 208), (189, 188, 246, 247), (228, 241, 227), (240, 198, 229), (233, 200, 241), (242, 228, 227, 202), (199, 198, 223), (221, 211, 190), (225, 253, 244, 243), (271, 272, 281, 270), (191, 220, 210), (244, 202, 201), (189, 220, 190, 188), (252, 217, 218, 216), (101, 100, 106, 107), (219, 252, 205), (214, 213, 212), (239, 218, 217), (207, 245, 247), (248, 213, 246), (197, 208, 187, 256), (204, 203, 251), (197, 234, 208), (208, 234, 254), (214, 217, 215), (226, 225, 243), (270, 277, 276, 271), (204, 197, 256), (246, 213, 185), (194, 207, 247), (217, 219, 255), (236, 235, 250), (236, 250, 182), (262, 259, 263, 268), (128, 134, 151, 141), (184, 249, 238), (238, 249, 237), (267, 266, 261), (257, 260, 258), (240, 233, 241, 198), (264, 267, 261, 263), (259, 262, 260), (263, 261, 268), (119, 113, 103, 100), (260, 257, 265, 259), (186, 215, 217, 255), (130, 143, 128, 129), (70, 68, 71, 73), (102, 119, 100, 101), (28, 30, 27, 25), (274, 281, 272, 279), (329, 330, 312, 328), (291, 295, 294, 286), (277, 282, 278, 276), (220, 189, 245, 210), (226, 230, 224, 225), (280, 278, 282, 269), (274, 269, 273, 281), (202, 244, 253, 242), (275, 280, 279, 272), (192, 191, 210, 209), (196, 182, 250, 234), (284, 283, 293), (255, 219, 204, 256), (289, 286, 288), (287, 291, 286, 289), (233, 232, 201, 200), (219, 205, 203, 204), (224, 199, 223, 222), (287, 292, 291), (163, 167, 161, 166), (288, 286, 294), (202, 227, 200, 201), (292, 295, 291), (290, 296, 285), (300, 303, 301, 302), (194, 185, 186, 187), (332, 322, 324, 317), (305, 306, 307), (305, 318, 315), (305, 313, 306), (320, 305, 321), (305, 322, 332), (320, 321, 330), (305, 326, 322), (305, 307, 326), (320, 329, 316), (305, 315, 321), (320, 330, 329), (305, 332, 318), (308, 327, 325), (308, 309, 314), (308, 325, 331), (310, 311, 308), (308, 317, 324), (310, 312, 311), (308, 324, 323), (308, 323, 327), (310, 319, 328), (310, 328, 312), (308, 311, 309), (308, 314, 317), (29, 27, 30, 31), (306, 313, 331, 325), (352, 360, 343, 347), (283, 288, 292, 285), (308, 331, 313, 305), (3, 2, 0, 1), (327, 323, 326, 307), (334, 359, 346, 344), (7, 6, 4, 5), (342, 341, 357, 355), (159, 165, 164, 160), (154, 155, 152, 153), (305, 320, 310, 308), (304, 300, 302, 298), (333, 355, 357), (333, 334, 360), (333, 357, 335), (353, 359, 333), (333, 352, 336), (353, 358, 359), (333, 336, 337), (333, 337, 355), (353, 338, 339), (353, 339, 358), (333, 359, 334), (333, 360, 352), (340, 341, 342), (340, 343, 344), (340, 349, 341), (345, 340, 346), (340, 354, 347), (345, 346, 350), (340, 356, 354), (340, 342, 356), (345, 348, 351), (340, 344, 346), (345, 350, 348), (340, 347, 343), (340, 345, 353, 333), (23, 21, 20, 24), (25, 22, 26, 28), (354, 356, 337, 336), (309, 311, 321, 315), (6, 7, 11, 12), (311, 312, 330, 321), (345, 351, 338, 353), (347, 354, 336, 352), (160, 161, 167, 159), (314, 309, 315, 318), (157, 163, 166, 158), (317, 314, 318, 332), (359, 358, 350, 346), (328, 319, 316, 329)])
me_astron.polygons.foreach_set('use_smooth', [True] * 344)
me_astron.polygons.foreach_set('material_index', [15, 2, 10, 6, 1, 1, 1, 1, 11, 1, 15, 9, 12, 7, 15, 2, 2, 10, 4, 2, 3, 4, 3, 3, 3, 3, 4, 3, 3, 2, 3, 3, 3, 3, 3, 3, 4, 3, 3, 3, 3, 3, 3, 3, 3, 3, 3, 3, 3, 3, 4, 10, 3, 4, 4, 3, 4, 4, 3, 3, 3, 3, 3, 4, 10, 3, 3, 3, 3, 4, 3, 3, 3, 3, 4, 4, 10, 4, 10, 1, 11, 3, 4, 4, 4, 4, 3, 3, 4, 4, 4, 11, 4, 4, 3, 4, 4, 4, 4, 4, 4, 3, 4, 11, 4, 4, 4, 3, 4, 3, 4, 10, 4, 4, 10, 4, 3, 10, 4, 4, 4, 4, 4, 4, 4, 4, 4, 4, 8, 15, 4, 15, 8, 2, 15, 15, 15, 1, 10, 15, 10, 3, 10, 10, 10, 10, 10, 10, 10, 10, 10, 4, 2, 4, 10, 10, 10, 4, 10, 10, 10, 10, 10, 10, 10, 3, 10, 10, 10, 10, 10, 12, 10, 10, 4, 10, 4, 11, 10, 3, 10, 10, 10, 12, 3, 10, 10, 12, 4, 10, 10, 10, 10, 10, 10, 10, 10, 10, 12, 10, 10, 10, 10, 4, 10, 10, 10, 10, 10, 10, 10, 10, 10, 10, 10, 12, 10, 10, 10, 10, 10, 10, 11, 4, 10, 10, 11, 11, 10, 11, 11, 11, 4, 11, 10, 4, 3, 4, 2, 12, 15, 4, 12, 10, 10, 12, 12, 10, 12, 10, 10, 4, 10, 4, 4, 10, 10, 10, 4, 6, 4, 10, 4, 4, 2, 10, 15, 13, 13, 13, 13, 13, 13, 13, 13, 13, 13, 13, 13, 14, 14, 14, 14, 14, 14, 14, 14, 14, 14, 14, 14, 2, 15, 15, 4, 15, 0, 15, 15, 1, 15, 6, 5, 15, 2, 13, 13, 13, 13, 13, 13, 13, 13, 13, 13, 13, 13, 14, 14, 14, 14, 14, 14, 14, 14, 14, 14, 14, 14, 15, 2, 2, 15, 15, 1, 15, 15, 15, 6, 15, 6, 15, 15, 15])
_uv = me_astron.uv_layers.new(name='UVMap')
_uv.uv.foreach_set('vector', [0.5558, 0.000447, 0.8572, 0.000447, 0.8572, 0.9996, 0.5558, 0.9996, 0.000447, 0.000447, 0.000447, 0.000447, 0.000447, 0.000447, 0.000447, 0.000447, 0.8321, 0.4023, 0.8321, 0.4023, 0.4944, 0.3995, 0.4944, 0.3995, 0.3158, 0.9996, 0.000447, 0.9996, 0.000447, 0.000447, 0.3158, 0.000447, 0.6674, 0.000447, 0.6674, 0.3326, 0.3326, 0.3326, 0.3326, 0.000447, 0.9996, 0.3326, 0.9996, 0.6674, 0.6674, 0.6674, 0.6674, 0.3326, 0.9996, 0.000447, 0.9996, 0.3326, 0.6674, 0.3326, 0.6674, 0.000447, 0.000447, 0.3326, 0.000447, 0.000447, 0.3326, 0.000447, 0.3326, 0.3326, 0.6256, 0.000447, 0.8991, 0.000447, 0.8991, 0.9996, 0.6256, 0.9996, 0.6674, 0.9996, 0.6674, 0.6674, 0.9996, 0.6674, 0.9996, 0.9996, 0.000447, 0.000447, 0.1512, 0.000447, 0.1512, 0.9996, 0.000447, 0.9996, 0.000447, 0.9996, 0.000447, 0.000447, 0.9996, 0.000447, 0.9996, 0.9996, 0.08417, 0.9996, -0.08328, 0.9996, -0.08328, 0.000447, 0.08417, 0.000447, 0.000447, 0.000447, 0.000447, 0.000447, 0.000447, 0.000447, 0.000447, 0.000447, 0.3995, 0.9996, 0.3967, 0.9996, 0.3967, 0.000447, 0.3995, 0.000447, 0.000447, 0.000447, 0.000447, 0.000447, 0.000447, 0.000447, 0.000447, 0.000447, 0.000447, 0.000447, 0.000447, 0.000447, 0.000447, 0.000447, 0.2405, 0.3102, 0.193, 0.3912, 0.193, 0.3912, 0.2405, 0.3102, 0.000447, 0.000447, 0.000447, 0.000447, 0.000447, 0.000447, 0.000447, 0.000447, 0.000447, 0.000447, 0.000447, 0.000447, 0.000447, 0.000447, 0.000447, 0.000447, 0.000447, 0.000447, 0.000447, 0.000447, 0.000447, 0.000447, 0.000447, 0.000447, 0.000447, 0.000447, 0.000447, 0.000447, 0.000447, 0.000447, 0.000447, 0.000447, 0.000447, 0.000447, 0.000447, 0.000447, 0.000447, 0.000447, 0.000447, 0.000447, 0.000447, 0.000447, 0.000447, 0.000447, 0.000447, 0.000447, 0.000447, 0.000447, 0.000447, 0.000447, 0.000447, 0.000447, 0.000447, 0.000447, 0.000447, 0.000447, 0.000447, 0.000447, 0.000447, 0.000447, 0.000447, 0.000447, 0.000447, 0.000447, 0.000447, 0.000447, 0.000447, 0.000447, 0.000447, 0.000447, 0.000447, 0.000447, 0.000447, 0.000447, 0.000447, 0.000447, 0.000447, 0.000447, 0.000447, 0.000447, 0.000447, 0.000447, 0.000447, 0.000447, 0.000447, 0.000447, 0.000447, 0.000447, 0.000447, 0.000447, 0.000447, 0.000447, 0.000447, 0.000447, 0.000447, 0.000447, 0.000447, 0.000447, 0.000447, 0.000447, 0.000447, 0.000447, 0.000447, 0.000447, 0.000447, 0.000447, 0.000447, 0.000447, 0.000447, 0.000447, 0.000447, 0.000447, 0.000447, 0.000447, 0.000447, 0.000447, 0.000447, 0.000447, 0.000447, 0.000447, 0.000447, 0.000447, 0.000447, 0.000447, 0.000447, 0.000447, 0.000447, 0.000447, 0.000447, 0.000447, 0.000447, 0.000447, 0.000447, 0.000447, 0.000447, 0.000447, 0.000447, 0.000447, 0.000447, 0.000447, 0.000447, 0.000447, 0.000447, 0.000447, 0.000447, 0.000447, 0.000447, 0.000447, 0.000447, 0.000447, 0.000447, 0.000447, 0.000447, 0.000447, 0.000447, 0.000447, 0.000447, 0.000447, 0.000447, 0.000447, 0.000447, 0.000447, 0.000447, 0.000447, 0.000447, 0.000447, 0.000447, 0.000447, 0.000447, 0.000447, 0.000447, 0.000447, 0.000447, 0.000447, 0.000447, 0.000447, 0.000447, 0.000447, 0.000447, 0.000447, 0.000447, 0.000447, 0.000447, 0.000447, 0.000447, 0.000447, 0.000447, 0.000447, 0.000447, 0.000447, 0.000447, 0.000447, 0.000447, 0.000447, 0.000447, 0.000447, 0.000447, 0.000447, 0.000447, 0.000447, 0.000447, 0.000447, 0.000447, 0.000447, 0.000447, 0.000447, 0.000447, 0.000447, 0.000447, 0.000447, 0.000447, 0.000447, 0.000447, 0.000447, 0.000447, 0.000447, 0.000447, 0.000447, 0.000447, 0.000447, 0.000447, 0.000447, 0.000447, 0.000447, 0.000447, 0.000447, 0.000447, 0.000447, 0.000447, 0.000447, 0.000447, 0.000447, 0.000447, 0.000447, 0.000447, 0.000447, 0.000447, 0.000447, 0.000447, 0.000447, 0.8321, 0.4023, 0.8265, 0.3326, 0.486, 0.327, 0.4944, 0.3995, 0.000447, 0.000447, 0.000447, 0.000447, 0.000447, 0.000447, 0.000447, 0.000447, 0.000447, 0.000447, 0.000447, 0.000447, 0.000447, 0.000447, 0.000447, 0.000447, 0.000447, 0.000447, 0.000447, 0.000447, 0.000447, 0.000447, 0.000447, 0.000447, 0.000447, 0.000447, 0.000447, 0.000447, 0.000447, 0.000447, 0.000447, 0.000447, 0.000447, 0.000447, 0.000447, 0.000447, 0.000447, 0.000447, 0.000447, 0.000447, 0.000447, 0.000447, 0.000447, 0.000447, 0.000447, 0.000447, 0.000447, 0.000447, 0.000447, 0.000447, 0.000447, 0.000447, 0.000447, 0.000447, 0.000447, 0.000447, 0.000447, 0.000447, 0.000447, 0.000447, 0.000447, 0.000447, 0.000447, 0.000447, 0.000447, 0.000447, 0.000447, 0.000447, 0.000447, 0.000447, 0.000447, 0.000447, 0.000447, 0.000447, 0.000447, 0.000447, 0.000447, 0.000447, 0.000447, 0.000447, 0.000447, 0.000447, 0.000447, 0.000447, 0.000447, 0.000447, 0.000447, 0.000447, 0.000447, 0.000447, 0.000447, 0.000447, 0.313, 0.5781, 0.2963, 1.025, 0.2963, 1.025, 0.313, 0.5781, 0.000447, 0.000447, 0.000447, 0.000447, 0.000447, 0.000447, 0.000447, 0.000447, 0.000447, 0.000447, 0.000447, 0.000447, 0.000447, 0.000447, 0.000447, 0.000447, 0.000447, 0.000447, 0.000447, 0.000447, 0.000447, 0.000447, 0.000447, 0.000447, 0.000447, 0.000447, 0.000447, 0.000447, 0.000447, 0.000447, 0.000447, 0.000447, 0.000447, 0.000447, 0.000447, 0.000447, 0.000447, 0.000447, 0.000447, 0.000447, 0.000447, 0.000447, 0.000447, 0.000447, 0.000447, 0.000447, 0.000447, 0.000447, 0.000447, 0.000447, 0.000447, 0.000447, 0.000447, 0.000447, 0.000447, 0.000447, 0.000447, 0.000447, 0.000447, 0.000447, 0.000447, 0.000447, 0.000447, 0.000447, 0.000447, 0.000447, 0.000447, 0.000447, 0.000447, 0.000447, 0.000447, 0.000447, 0.000447, 0.000447, 0.8182, 0.2684, 0.8182, 0.4386, 0.7288, 0.2823, 0.7288, 0.2488, 0.000447, 0.000447, 0.000447, 0.000447, 0.000447, 0.000447, 0.000447, 0.000447, 0.4944, 0.3995, 0.486, 0.327, 0.8265, 0.3326, 0.8321, 0.4023, 0.000447, 0.9996, 0.000447, 0.6674, 0.3326, 0.6674, 0.3326, 0.9996, 0.3856, 0.000447, 0.5307, 0.000447, 0.5307, 0.9996, 0.3856, 0.9996, 0.000447, 0.000447, 0.000447, 0.000447, 0.000447, 0.000447, 0.000447, 0.000447, 0.000447, 0.000447, 0.000447, 0.000447, 0.000447, 0.000447, 0.000447, 0.000447, 0.000447, 0.000447, 0.000447, 0.000447, 0.000447, 0.000447, 0.000447, 0.000447, 0.000447, 0.000447, 0.000447, 0.000447, 0.000447, 0.000447, 0.000447, 0.000447, 0.000447, 0.000447, 0.000447, 0.000447, 0.000447, 0.000447, 0.000447, 0.000447, 0.000447, 0.000447, 0.000447, 0.000447, 0.000447, 0.000447, 0.000447, 0.000447, 0.000447, 0.000447, 0.000447, 0.000447, 0.000447, 0.000447, 0.000447, 0.000447, 0.000447, 0.000447, 0.000447, 0.000447, 0.000447, 0.000447, 0.000447, 0.000447, 0.000447, 0.000447, 0.000447, 0.000447, 0.000447, 0.000447, 0.000447, 0.000447, 0.000447, 0.000447, 0.8991, 0.000447, 0.9996, 0.000447, 0.9996, 0.9996, 0.8991, 0.9996, 0.000447, 0.000447, 0.000447, 0.000447, 0.000447, 0.000447, 0.000447, 0.000447, 0.000447, 0.000447, 0.000447, 0.000447, 0.000447, 0.000447, 0.000447, 0.000447, 0.000447, 0.000447, 0.000447, 0.000447, 0.000447, 0.000447, 0.000447, 0.000447, 0.000447, 0.000447, 0.000447, 0.000447, 0.000447, 0.000447, 0.000447, 0.000447, 0.000447, 0.000447, 0.000447, 0.000447, 0.000447, 0.000447, 0.000447, 0.000447, 0.000447, 0.000447, 0.000447, 0.000447, 0.000447, 0.000447, 0.000447, 0.000447, 0.000447, 0.000447, 0.000447, 0.000447, 0.000447, 0.000447, 0.000447, 0.000447, 0.000447, 0.000447, 0.000447, 0.000447, 0.000447, 0.000447, 0.000447, 0.000447, 0.000447, 0.000447, 0.000447, 0.000447, 0.000447, 0.000447, 0.000447, 0.000447, 0.000447, 0.000447, 0.000447, 0.000447, 0.000447, 0.000447, 0.000447, 0.000447, 0.14, 0.000447, 0.14, 0.9996, 0.000447, 0.9996, 0.000447, 0.000447, 0.000447, 0.000447, 0.000447, 0.000447, 0.000447, 0.000447, 0.000447, 0.000447, 0.000447, 0.000447, 0.000447, 0.000447, 0.000447, 0.000447, 0.000447, 0.000447, 0.000447, 0.000447, 0.000447, 0.000447, 0.000447, 0.000447, 0.000447, 0.000447, 0.000447, 0.000447, 0.000447, 0.000447, 0.000447, 0.000447, 0.000447, 0.000447, 0.000447, 0.000447, 0.000447, 0.000447, 0.000447, 0.000447, 0.000447, 0.000447, 0.000447, 0.000447, 0.000447, 0.000447, 0.000447, 0.000447, 0.000447, 0.000447, 0.000447, 0.000447, 0.000447, 0.000447, 0.3605, 0.5, 0.4442, 0.5084, 0.4274, 0.4498, 0.3521, 0.4386, 0.000447, 0.000447, 0.000447, 0.000447, 0.000447, 0.000447, 0.000447, 0.000447, 0.000447, 0.000447, 0.000447, 0.000447, 0.9437, 0.4274, 0.9912, 0.3493, 0.9912, 0.3856, 0.9437, 0.4916, 0.000447, 0.000447, 0.000447, 0.000447, 0.000447, 0.000447, 0.000447, 0.000447, 0.000447, 0.000447, 0.000447, 0.000447, 0.000447, 0.000447, 0.000447, 0.000447, 0.9437, 0.2684, 0.9912, 0.2684, 0.9912, 0.1846, 0.9437, 0.1093, 0.000447, 0.000447, 0.000447, 0.000447, 0.000447, 0.000447, 0.000447, 0.000447, 0.000447, 0.000447, 0.000447, 0.000447, 0.000447, 0.000447, 0.000447, 0.000447, 0.000447, 0.000447, 0.000447, 0.000447, 0.000447, 0.000447, 0.000447, 0.000447, 0.000447, 0.000447, 0.000447, 0.000447, 0.000447, 0.000447, 0.000447, 0.000447, 0.000447, 0.000447, 0.000447, 0.000447, 0.000447, 0.000447, 0.000447, 0.000447, 0.000447, 0.000447, 0.000447, 0.000447, 0.000447, 0.000447, 0.000447, 0.000447, 0.000447, 0.000447, 0.000447, 0.000447, 0.000447, 0.000447, 0.000447, 0.000447, 0.000447, 0.000447, 0.000447, 0.000447, 0.000447, 0.000447, 0.000447, 0.000447, 0.000447, 0.000447, 0.000447, 0.000447, 0.000447, 0.000447, 0.6674, 0.000447, 0.9996, 0.000447, 0.9996, 0.9996, 0.6674, 0.9996, 0.1512, 0.000447, 0.1595, 0.000447, 0.1595, 0.9996, 0.1512, 0.9996, 0.000447, 0.000447, 0.000447, 0.000447, 0.000447, 0.000447, 0.000447, 0.000447, 0.1902, 0.9996, 0.1595, 0.9996, 0.1595, 0.000447, 0.1902, 0.000447, 0.6674, 0.9996, 0.000447, 0.9996, 0.000447, 0.000447, 0.6674, 0.000447, 0.3465, 0.9996, 0.01719, 0.9996, 0.01719, 0.000447, 0.3465, 0.000447, 0.9996, 0.9996, 0.8572, 0.9996, 0.8572, 0.000447, 0.9996, 0.000447, 0.3605, 0.9996, 0.3549, 0.9996, 0.3549, 0.000447, 0.3605, 0.000447, 0.3074, 0.9996, 0.2405, 0.9996, 0.2405, 0.000447, 0.3074, 0.000447, 0.3326, 0.9996, 0.3326, 0.6674, 0.6674, 0.6674, 0.6674, 0.9996, 0.4051, 0.1232, 0.5279, 0.0451, 0.5279, 0.0451, 0.4051, 0.1232, 0.3605, 0.000447, 0.3967, 0.000447, 0.3967, 0.9996, 0.3605, 0.9996, 0.4609, 0.567, 0.4609, 0.567, 0.3605, 0.5, 0.3605, 0.5, 0.000447, 0.000447, 0.000447, 0.000447, 0.000447, 0.000447, 0.000447, 0.000447, 0.313, 0.5781, 0.2907, 0.5195, 0.3521, 0.4386, 0.3605, 0.5, 0.8182, 0.4386, 0.7288, 0.2823, 0.8182, 0.5112, 0.8182, 0.2684, 0.9437, 0.2684, 0.9437, 0.1093, 0.8182, 0.09533, 0.313, 0.5781, 0.3605, 0.5, 0.3605, 0.5, 0.313, 0.5781, 0.2488, 0.3744, 0.4107, 0.1902, 0.2907, 0.5195, 0.2349, 0.9186, 0.2488, 0.3744, 0.2907, 0.5195, 0.2349, 0.9186, 0.2907, 0.5195, 0.2488, 0.3744, 0.2488, 0.3744, 0.3521, 0.4386, 0.4107, 0.1902, 0.5307, 0.1205, 0.8237, 0.1846, 0.8265, 0.3326, 0.486, 0.327, 0.000447, 0.000447, 0.000447, 0.000447, 0.000447, 0.000447, 0.000447, 0.000447, 0.000447, 0.000447, 0.000447, 0.000447, 0.000447, 0.000447, 0.000447, 0.000447, 0.000447, 0.000447, 0.000447, 0.000447, 0.000447, 0.000447, 0.000447, 0.000447, 0.8182, 0.2684, 0.9437, 0.2684, 0.9437, 0.4274, 0.8182, 0.4386, 0.486, 0.327, 0.4274, 0.4498, 0.5307, 0.1205, 0.4609, 0.567, 0.4944, 0.3995, 0.4944, 0.3995, 0.4609, 0.567, 0.000447, 0.000447, 0.000447, 0.000447, 0.000447, 0.000447, 0.000447, 0.000447, 0.3521, 0.4386, 0.4274, 0.4498, 0.5307, 0.1205, 0.7288, 0.2488, 0.8182, 0.02556, 0.8182, 0.09533, 0.9437, 0.2684, 0.8182, 0.2684, 0.8182, 0.4386, 0.9437, 0.4274, 0.2488, 0.3744, 0.2405, 0.3102, 0.4051, 0.1232, 0.4107, 0.1902, 0.2349, 0.9186, 0.1093, 0.5195, 0.2488, 0.3744, 0.3521, 0.4386, 0.2907, 0.5195, 0.313, 0.5781, 0.3605, 0.5, 0.8182, 0.5112, 0.9437, 0.4916, 0.9437, 0.4274, 0.8182, 0.4386, 0.000447, 0.000447, 0.000447, 0.000447, 0.000447, 0.000447, 0.000447, 0.000447, 0.2488, 0.3744, 0.1093, 0.5195, 0.2349, 0.9186, 0.3521, 0.4386, 0.4274, 0.4498, 0.4442, 0.5084, 0.3605, 0.5, 0.2963, 1.025, 0.2963, 1.025, 0.1763, 0.9884, 0.1763, 0.9884, 0.486, 0.327, 0.4274, 0.4498, 0.4442, 0.5084, 0.4944, 0.3995, 0.313, 0.5781, 0.2907, 0.5195, 0.2349, 0.9186, 0.2963, 1.025, 0.7512, 0.9996, 0.9158, 0.9996, 0.5, 0.9996, 0.5837, 0.9996, 0.2405, 0.3102, 0.2488, 0.3744, 0.4107, 0.1902, 0.4051, 0.1232, 0.6451, 0.05347, 0.8237, 0.1846, 0.5307, 0.1205, 0.000447, 0.000447, 0.000447, 0.000447, 0.000447, 0.000447, 0.000447, 0.000447, 0.9912, 0.1846, 0.9437, 0.04231, 0.9437, 0.1093, 0.9912, 0.1846, 0.000447, 0.000447, 0.000447, 0.000447, 0.000447, 0.000447, 0.000447, 0.000447, 0.3856, 0.9996, 0.14, 0.9996, 0.14, 0.000447, 0.3856, 0.000447, 0.5307, 0.1205, 0.8237, 0.1846, 0.6451, 0.05347, 0.000447, 0.000447, 0.000447, 0.000447, 0.000447, 0.000447, 0.000447, 0.000447, 0.1093, 0.5195, -0.007925, 0.5251, 0.193, 0.3912, 0.2349, 0.9186, 0.1093, 0.5195, -0.007925, 0.5251, 0.1763, 0.9884, 0.193, 0.3912, -0.007925, 0.5251, 0.1093, 0.5195, 0.5837, 0.000447, 0.4163, 0.000447, 0.5, 0.000447, 0.7512, 0.000447, 0.000447, 0.000447, 0.000447, 0.000447, 0.000447, 0.000447, 0.000447, 0.000447, 0.9912, 0.2684, 0.9437, 0.2684, 0.9437, 0.4274, 0.9912, 0.3493, 0.9437, 0.4274, 0.9437, 0.2684, 0.5, 0.9996, 0.2488, 0.9996, 0.4163, 0.9996, 0.5837, 0.9996, 0.000447, 0.000447, 0.000447, 0.000447, 0.000447, 0.000447, 0.000447, 0.000447, 0.3521, 0.4386, 0.2907, 0.5195, 0.4107, 0.1902, -0.007925, 0.5251, -0.007925, 0.5251, 0.193, 0.3912, 0.193, 0.3912, 0.8182, 0.2684, 0.7288, 0.2488, 0.8182, 0.09533, 0.8182, 0.2684, 0.7288, 0.2823, 0.8182, 0.4386, 0.8182, 0.09533, 0.8182, 0.02556, 0.7288, 0.2488, 0.9437, 0.2684, 0.8182, 0.2684, 0.8182, 0.09533, 0.9437, 0.1093, 0.8182, 0.5112, 0.7288, 0.2823, 0.8182, 0.4386, 0.2963, 1.025, 0.2349, 0.9186, 0.1763, 0.9884, 0.9912, 0.3856, 0.9912, 0.3493, 0.9912, 0.1846, 0.9912, 0.1846, 0.4163, 0.9996, 0.2488, 0.9996, 0.2488, 0.000447, 0.4163, 0.000447, 0.2963, 1.025, 0.1763, 0.9884, 0.2349, 0.9186, 0.9912, 0.1846, 0.9437, 0.1093, 0.9437, 0.04231, -0.007925, 0.5251, 0.1763, 0.9884, 0.1763, 0.9884, -0.007925, 0.5251, 0.8237, 0.1846, 0.5307, 0.1205, 0.486, 0.327, 0.8265, 0.3326, 0.000447, 0.000447, 0.000447, 0.000447, 0.000447, 0.000447, 0.000447, 0.000447, 0.6451, 0.05347, 0.8237, 0.1846, 0.8209, 0.1177, 0.3521, 0.4386, 0.2488, 0.3744, 0.2907, 0.5195, 0.4274, 0.4498, 0.486, 0.327, 0.5307, 0.1205, 0.2488, 0.3744, 0.1093, 0.5195, 0.193, 0.3912, 0.1093, 0.5195, 0.2488, 0.3744, 0.193, 0.3912, 0.5307, 0.1205, 0.4107, 0.1902, 0.4051, 0.1232, 0.5279, 0.0451, 0.6451, 0.05347, 0.8209, 0.1177, 0.8237, 0.1846, 0.5307, 0.1205, 0.4274, 0.4498, 0.4107, 0.1902, 0.4107, 0.1902, 0.4274, 0.4498, 0.3521, 0.4386, 0.3521, 0.4386, 0.5307, 0.1205, 0.4107, 0.1902, 0.9912, 0.2684, 0.9912, 0.3856, 0.9912, 0.1846, 0.4163, 0.000447, 0.5837, 0.000447, 0.5837, 0.9996, 0.4163, 0.9996, 0.6451, 0.05347, 0.5307, 0.1205, 0.5279, 0.0451, 0.193, 0.3912, 0.2488, 0.3744, 0.2405, 0.3102, 0.2405, 0.3102, 0.2488, 0.3744, 0.193, 0.3912, 0.5307, 0.1205, 0.6451, 0.05347, 0.5279, 0.0451, 0.4609, 0.567, 0.3605, 0.5, 0.4442, 0.5084, 0.4609, 0.567, 0.4442, 0.5084, 0.4944, 0.3995, 0.5307, 0.000447, 0.6256, 0.000447, 0.6256, 0.9996, 0.5307, 0.9996, 0.000447, 0.000447, 0.000447, 0.000447, 0.000447, 0.000447, 0.000447, 0.000447, 0.4944, 0.3995, 0.4442, 0.5084, 0.4609, 0.567, 0.4609, 0.567, 0.4442, 0.5084, 0.3605, 0.5, 0.000447, 0.5837, 0.1651, 0.000447, 0.8293, 0.00882, 0.000447, 0.5837, 0.8293, 0.00882, 0.1651, 0.000447, 0.8182, 0.2684, 0.8182, 0.09533, 0.7288, 0.2488, 0.7288, 0.2823, 0.1288, 0.9996, 0.000447, 0.5837, 0.8293, 0.00882, 0.8656, 0.98, 0.8656, 0.98, 0.9996, 0.6116, 0.8293, 0.00882, 0.8656, 0.98, 0.8293, 0.00882, 0.9996, 0.6116, 0.000447, 0.000447, 0.000447, 0.000447, 0.000447, 0.000447, 0.000447, 0.000447, 0.8293, 0.00882, 0.000447, 0.5837, 0.1288, 0.9996, 0.8656, 0.98, 0.4051, 0.1232, 0.4107, 0.1902, 0.5307, 0.1205, 0.5279, 0.0451, 0.000447, 0.000447, 0.000447, 0.000447, 0.000447, 0.000447, 0.000447, 0.000447, 0.000447, 0.000447, 0.000447, 0.000447, 0.000447, 0.000447, 0.000447, 0.000447, 0.000447, 0.000447, 0.000447, 0.000447, 0.000447, 0.000447, 0.000447, 0.000447, 0.01161, 0.9996, 0.006029, 0.9996, 0.006029, 0.000447, 0.01161, 0.000447, 0.08417, 0.000447, 0.2488, 0.000447, 0.2488, 0.9996, 0.08417, 0.9996, 0.3605, 0.9996, 0.3549, 0.9996, 0.3549, 0.000447, 0.3605, 0.000447, 0.000447, 0.000447, 0.000447, 0.000447, 0.000447, 0.000447, 0.000447, 0.000447, 0.5837, 0.000447, 0.7512, 0.000447, 0.7512, 0.9996, 0.5837, 0.9996, 0.1763, 0.9884, -0.007925, 0.5251, 0.1093, 0.5195, 0.2349, 0.9186, 0.9912, 0.2684, 0.9437, 0.4274, 0.9437, 0.4916, 0.9912, 0.3856, 0.9158, 0.9996, 0.7512, 0.9996, 0.7512, 0.000447, 0.9158, 0.000447, 0.08417, 0.000447, -0.08328, 0.000447, 0.5, 0.000447, 0.2488, 0.000447, 0.9437, 0.1093, 0.9912, 0.1846, 0.9912, 0.3493, 0.9437, 0.2684, 0.5, 0.9996, -0.08328, 0.9996, 0.08417, 0.9996, 0.2488, 0.9996, 0.313, 0.5781, 0.2963, 1.025, 0.2349, 0.9186, 0.2907, 0.5195, 0.486, 0.327, 0.4944, 0.3995, 0.4442, 0.5084, 0.4274, 0.4498, 0.000447, 0.000447, 0.000447, 0.000447, 0.000447, 0.000447, 0.5279, 0.0451, 0.6451, 0.05347, 0.6451, 0.05347, 0.5279, 0.0451, 0.000447, 0.000447, 0.000447, 0.000447, 0.000447, 0.000447, 0.000447, 0.000447, 0.000447, 0.000447, 0.000447, 0.000447, 0.000447, 0.000447, 0.8182, 0.09533, 0.9437, 0.1093, 0.9437, 0.04231, 0.8182, 0.02556, 0.6451, 0.05347, 0.8209, 0.1177, 0.8209, 0.1177, 0.6451, 0.05347, 0.9437, 0.4916, 0.8182, 0.5112, 0.8182, 0.4386, 0.9437, 0.4274, 0.000447, 0.000447, 0.000447, 0.000447, 0.000447, 0.000447, 0.4944, 0.000447, 0.5279, 0.000447, 0.5279, 0.9996, 0.4944, 0.9996, 0.000447, 0.000447, 0.000447, 0.000447, 0.000447, 0.000447, 0.9437, 0.1093, 0.8182, 0.09533, 0.8182, 0.02556, 0.9437, 0.04231, 0.000447, 0.000447, 0.000447, 0.000447, 0.000447, 0.000447, 0.000447, 0.000447, 0.000447, 0.000447, 0.000447, 0.000447, 0.000447, 0.000447, 0.000447, 0.000447, 0.000447, 0.000447, 0.000447, 0.000447, 0.2405, 0.3102, 0.2405, 0.3102, 0.4051, 0.1232, 0.4051, 0.1232, 0.2349, 0.9996, 0.1902, 0.9996, 0.1902, 0.000447, 0.2349, 0.000447, 0.000447, 0.8349, 0.9577, 0.000447, 0.9577, 0.4163, 0.000447, 0.8349, 0.7456, 0.6116, 0.7484, 0.7958, 0.000447, 0.8349, 0.000447, 0.000447, 0.9577, 0.000447, 0.9689, 0.9996, 0.000447, 0.8349, 0.7651, 0.8126, 0.000447, 0.8349, 0.9996, 0.5167, 0.7651, 0.6005, 0.9689, 0.9996, 0.7651, 0.8126, 0.9772, 0.8823, 0.000447, 0.8349, 0.9996, 0.4358, 0.9996, 0.5167, 0.000447, 0.8349, 0.9577, 0.4163, 0.9996, 0.4358, 0.9689, 0.9996, 0.994, 0.8963, 0.994, 0.9968, 0.000447, 0.8349, 0.7484, 0.7958, 0.7651, 0.8126, 0.9689, 0.9996, 0.9772, 0.8823, 0.994, 0.8963, 0.000447, 0.8349, 0.7651, 0.6005, 0.7456, 0.6116, 0.000447, 0.8349, 0.9577, 0.4163, 0.9577, 0.000447, 0.000447, 0.8349, 0.7484, 0.7958, 0.7456, 0.6116, 0.000447, 0.8349, 0.9577, 0.000447, 0.000447, 0.000447, 0.9689, 0.9996, 0.7651, 0.8126, 0.000447, 0.8349, 0.000447, 0.8349, 0.7651, 0.6005, 0.9996, 0.5167, 0.9689, 0.9996, 0.9772, 0.8823, 0.7651, 0.8126, 0.000447, 0.8349, 0.9996, 0.5167, 0.9996, 0.4358, 0.000447, 0.8349, 0.9996, 0.4358, 0.9577, 0.4163, 0.9689, 0.9996, 0.994, 0.9968, 0.994, 0.8963, 0.9689, 0.9996, 0.994, 0.8963, 0.9772, 0.8823, 0.000447, 0.8349, 0.7651, 0.8126, 0.7484, 0.7958, 0.000447, 0.8349, 0.7456, 0.6116, 0.7651, 0.6005, 0.000447, 0.000447, 0.006029, 0.000447, 0.006029, 0.9996, 0.000447, 0.9996, 0.9996, 0.9996, 0.8572, 0.9996, 0.8572, 0.000447, 0.9996, 0.000447, 0.2349, 0.000447, 0.2405, 0.000447, 0.2405, 0.9996, 0.2349, 0.9996, 0.000447, 0.000447, 0.000447, 0.000447, 0.000447, 0.000447, 0.000447, 0.000447, 0.5558, 0.000447, 0.8572, 0.000447, 0.8572, 0.9996, 0.5558, 0.9996, 0.9996, 0.000447, 0.9996, 0.9996, 0.000447, 0.9996, 0.000447, 0.000447, 0.1512, 0.000447, 0.1595, 0.000447, 0.1595, 0.9996, 0.1512, 0.9996, 0.3074, 0.000447, 0.313, 0.000447, 0.313, 0.9996, 0.3074, 0.9996, 0.3326, 0.6674, 0.3326, 0.3326, 0.6674, 0.3326, 0.6674, 0.6674, 0.1512, 0.9996, 0.000447, 0.9996, 0.000447, 0.000447, 0.1512, 0.000447, 0.9716, 0.000447, 0.9996, 0.000447, 0.9996, 0.9996, 0.9716, 0.9996, 0.9996, 0.9996, 0.000447, 0.9996, 0.000447, 0.000447, 0.9996, 0.000447, 0.5558, 0.9996, 0.3995, 0.9996, 0.3995, 0.000447, 0.5558, 0.000447, 0.000447, 0.000447, 0.000447, 0.000447, 0.000447, 0.000447, 0.000447, 0.000447, 0.000447, 0.8349, 0.9577, 0.4163, 0.9577, 0.000447, 0.000447, 0.8349, 0.7484, 0.7958, 0.7456, 0.6116, 0.000447, 0.8349, 0.9577, 0.000447, 0.000447, 0.000447, 0.9689, 0.9996, 0.7651, 0.8126, 0.000447, 0.8349, 0.000447, 0.8349, 0.7651, 0.6005, 0.9996, 0.5167, 0.9689, 0.9996, 0.9772, 0.8823, 0.7651, 0.8126, 0.000447, 0.8349, 0.9996, 0.5167, 0.9996, 0.4358, 0.000447, 0.8349, 0.9996, 0.4358, 0.9577, 0.4163, 0.9689, 0.9996, 0.994, 0.9968, 0.994, 0.8963, 0.9689, 0.9996, 0.994, 0.8963, 0.9772, 0.8823, 0.000447, 0.8349, 0.7651, 0.8126, 0.7484, 0.7958, 0.000447, 0.8349, 0.7456, 0.6116, 0.7651, 0.6005, 0.000447, 0.8349, 0.9577, 0.000447, 0.9577, 0.4163, 0.000447, 0.8349, 0.7456, 0.6116, 0.7484, 0.7958, 0.000447, 0.8349, 0.000447, 0.000447, 0.9577, 0.000447, 0.9689, 0.9996, 0.000447, 0.8349, 0.7651, 0.8126, 0.000447, 0.8349, 0.9996, 0.5167, 0.7651, 0.6005, 0.9689, 0.9996, 0.7651, 0.8126, 0.9772, 0.8823, 0.000447, 0.8349, 0.9996, 0.4358, 0.9996, 0.5167, 0.000447, 0.8349, 0.9577, 0.4163, 0.9996, 0.4358, 0.9689, 0.9996, 0.994, 0.8963, 0.994, 0.9968, 0.000447, 0.8349, 0.7484, 0.7958, 0.7651, 0.8126, 0.9689, 0.9996, 0.9772, 0.8823, 0.994, 0.8963, 0.000447, 0.8349, 0.7651, 0.6005, 0.7456, 0.6116, 0.5558, 0.9996, 0.3995, 0.9996, 0.3995, 0.000447, 0.5558, 0.000447, 0.3465, 0.000447, 0.9996, 0.000447, 0.9996, 0.9996, 0.3465, 0.9996, 0.01161, 0.000447, 0.01719, 0.000447, 0.01719, 0.9996, 0.01161, 0.9996, 0.1902, 0.9996, 0.1595, 0.9996, 0.1595, 0.000447, 0.1902, 0.000447, 0.3074, 0.000447, 0.313, 0.000447, 0.313, 0.9996, 0.3074, 0.9996, 0.3326, 0.3326, 0.3326, 0.6674, 0.000447, 0.6674, 0.000447, 0.3326, 0.313, 0.000447, 0.3549, 0.000447, 0.3549, 0.9996, 0.313, 0.9996, 0.3995, 0.9996, 0.3967, 0.9996, 0.3967, 0.000447, 0.3995, 0.000447, 0.2349, 0.9996, 0.1902, 0.9996, 0.1902, 0.000447, 0.2349, 0.000447, 0.9716, 0.9996, 0.5279, 0.9996, 0.5279, 0.000447, 0.9716, 0.000447, 0.2405, 0.000447, 0.3074, 0.000447, 0.3074, 0.9996, 0.2405, 0.9996, 0.3158, 0.000447, 0.4944, 0.000447, 0.4944, 0.9996, 0.3158, 0.9996, 0.2349, 0.000447, 0.2405, 0.000447, 0.2405, 0.9996, 0.2349, 0.9996, 0.313, 0.000447, 0.3549, 0.000447, 0.3549, 0.9996, 0.313, 0.9996, 0.3605, 0.000447, 0.3967, 0.000447, 0.3967, 0.9996, 0.3605, 0.9996])
me_astron.materials.append(mat_abeltmarquee)
me_astron.materials.append(mat_abeltmonitor)
me_astron.materials.append(mat_abeltblackoutside)
me_astron.materials.append(mat_abeltyellow)
me_astron.materials.append(mat_abeltred)
me_astron.materials.append(mat_abeltcoindoor)
me_astron.materials.append(mat_abeltcpo)
me_astron.materials.append(mat_abeltglass)
me_astron.materials.append(mat_abeltblackinside)
me_astron.materials.append(mat_abeltinstructioncard)
me_astron.materials.append(mat_abeltjoystick)
me_astron.materials.append(mat_abeltjoystickinsert)
me_astron.materials.append(mat_abeltchrome)
me_astron.materials.append(mat_abeltsidesmulti)
me_astron.materials.append(mat_abeltsidesblack)
me_astron.materials.append(mat_abeltsidestmolding)
me_astron.use_remesh_fix_poles = True
me_astron.use_remesh_preserve_attributes = False
me_astron.update()

# ---- objects
ob_astron = bpy.data.objects.new('astron', me_astron)

# ---- transforms, parenting, visibility, modifiers, constraints
ob_astron.location = (0.007135, -0.1985, 1.069)
ob_astron.rotation_euler = (1.571, 0.0, 0.0)
_m = ob_astron.modifiers.new('Auto Smooth', 'NODES')
_m.node_group = ng_auto_smooth
_gi = [s.identifier for s in ng_auto_smooth.interface.items_tree if s.item_type == 'SOCKET' and s.in_out == 'INPUT']
_m[_gi[1]] = 1.047  # Angle
_m = ob_astron.modifiers.new('WeightedNormal', 'WEIGHTED_NORMAL')
_m.keep_sharp = True

# ---- collection membership
scene.collection.objects.link(ob_astron)

# ---- scene / render settings (as saved in the file)
scene.frame_start = 1; scene.frame_end = 250; scene.frame_set(1)
scene.render.engine = 'BLENDER_EEVEE_NEXT'
scene.cycles.use_denoising = False
scene.cycles.samples = 128
scene.cycles.sampling_pattern = 'TABULATED_SOBOL'
scene.cycles.use_adaptive_sampling = False
scene.cycles.use_light_tree = False
scene.view_settings.view_transform = 'Filmic'
bpy.context.view_layer.update()

# ---- added for rendering (the .blend has no active camera and no usable light): camera, sun
cam_auto = bpy.data.cameras.new('AutoCamera')
cam_auto.lens = 50.0
cam_auto.sensor_width = 36.0
cam_auto.clip_end = 1000.0
ob_auto_camera = bpy.data.objects.new('AutoCamera', cam_auto)
scene.collection.objects.link(ob_auto_camera)
ob_auto_camera.location = (1.8712, -2.2258, 2.41293)
ob_auto_camera.rotation_euler = (1.09748, -7.21219e-08, 0.694738)
scene.camera = ob_auto_camera
light_auto_sun = bpy.data.lights.new('AutoSun', 'SUN')
light_auto_sun.energy = 3.0
light_auto_sun.angle = 0.0523599
ob_auto_sun = bpy.data.objects.new('AutoSun', light_auto_sun)
scene.collection.objects.link(ob_auto_sun)
ob_auto_sun.rotation_euler = (0.872665, 0.174533, 0.523599)
bpy.context.view_layer.update()

